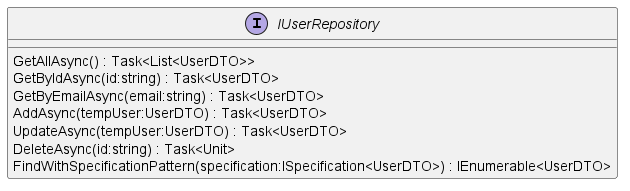

The diagram above was rendered by PlantUML. Its source (embedded in the PNG):
@startuml
interface IUserRepository {
    GetAllAsync() : Task<List<UserDTO>>
    GetByIdAsync(id:string) : Task<UserDTO>
    GetByEmailAsync(email:string) : Task<UserDTO>
    AddAsync(tempUser:UserDTO) : Task<UserDTO>
    UpdateAsync(tempUser:UserDTO) : Task<UserDTO>
    DeleteAsync(id:string) : Task<Unit>
    FindWithSpecificationPattern(specification:ISpecification<UserDTO>) : IEnumerable<UserDTO>
}
@enduml